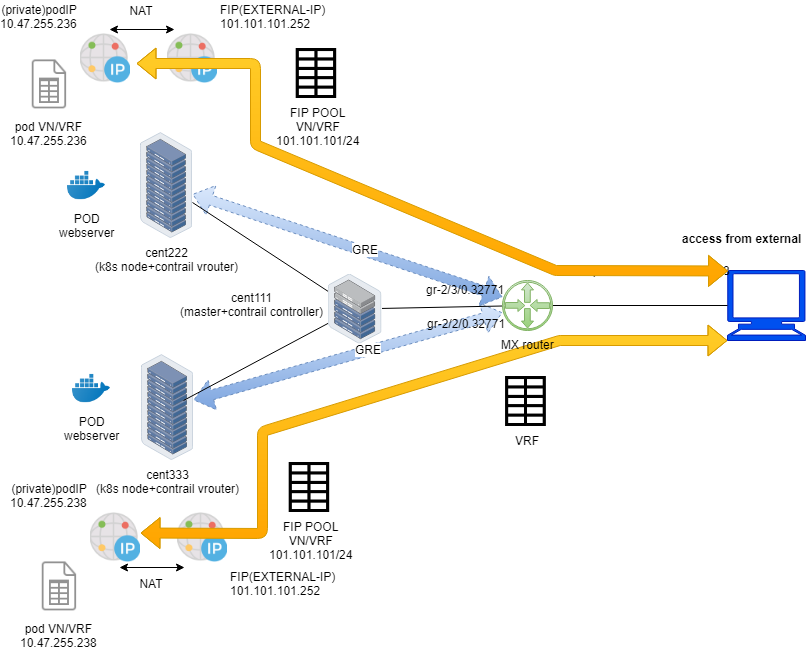

The diagram above was exported from draw.io. Its source (the exported page's mxGraphModel, read from the mxfile embedded in the PNG):
<mxGraphModel dx="1086" dy="808" grid="0" gridSize="10" guides="1" tooltips="1" connect="1" arrows="1" fold="1" page="1" pageScale="1" pageWidth="850" pageHeight="1100" math="0" shadow="0">
  <root>
    <mxCell id="0" />
    <mxCell id="1" parent="0" />
    <mxCell id="0u5-uzkA8_rVC3e182sA-17" value="" style="shape=flexArrow;endArrow=classic;startArrow=classic;html=1;fillColor=#dae8fc;strokeColor=#6c8ebf;dashed=1;gradientColor=#7ea6e0;" parent="1" source="9k2xtpESZ65avn1hHL7i-21" target="9k2xtpESZ65avn1hHL7i-2" edge="1">
      <mxGeometry width="50" height="50" relative="1" as="geometry">
        <mxPoint x="229" y="449.1426592797784" as="sourcePoint" />
        <mxPoint x="539" y="552.1897506925209" as="targetPoint" />
      </mxGeometry>
    </mxCell>
    <mxCell id="0u5-uzkA8_rVC3e182sA-20" value="GRE" style="text;html=1;resizable=0;points=[];align=center;verticalAlign=middle;labelBackgroundColor=#ffffff;" parent="0u5-uzkA8_rVC3e182sA-17" vertex="1" connectable="0">
      <mxGeometry x="0.1362" y="2" relative="1" as="geometry">
        <mxPoint as="offset" />
      </mxGeometry>
    </mxCell>
    <mxCell id="0u5-uzkA8_rVC3e182sA-16" value="" style="shape=flexArrow;endArrow=classic;startArrow=classic;html=1;fillColor=#dae8fc;strokeColor=#6c8ebf;dashed=1;gradientColor=#7ea6e0;" parent="1" source="9k2xtpESZ65avn1hHL7i-1" target="9k2xtpESZ65avn1hHL7i-2" edge="1">
      <mxGeometry width="50" height="50" relative="1" as="geometry">
        <mxPoint x="275" y="298" as="sourcePoint" />
        <mxPoint x="392" y="358" as="targetPoint" />
      </mxGeometry>
    </mxCell>
    <mxCell id="0u5-uzkA8_rVC3e182sA-19" value="GRE" style="text;html=1;resizable=0;points=[];align=center;verticalAlign=middle;labelBackgroundColor=#ffffff;" parent="0u5-uzkA8_rVC3e182sA-16" vertex="1" connectable="0">
      <mxGeometry x="0.1062" y="2" relative="1" as="geometry">
        <mxPoint as="offset" />
      </mxGeometry>
    </mxCell>
    <mxCell id="9k2xtpESZ65avn1hHL7i-1" value="cent222&lt;br&gt;(k8s node+contrail vrouter)&lt;br&gt;" style="points=[];aspect=fixed;html=1;align=center;shadow=0;dashed=0;image;image=img/lib/allied_telesis/storage/Datacenter_Server_Rack.svg;" parent="1" vertex="1">
      <mxGeometry x="163" y="222" width="52" height="106" as="geometry" />
    </mxCell>
    <mxCell id="9k2xtpESZ65avn1hHL7i-4" value="" style="shape=mxgraph.signs.tech.computer;html=1;fillColor=#0050ef;strokeColor=#001DBC;verticalLabelPosition=bottom;verticalAlign=top;align=center;fontColor=#ffffff;" parent="1" vertex="1">
      <mxGeometry x="750" y="360" width="78" height="70" as="geometry" />
    </mxCell>
    <mxCell id="9k2xtpESZ65avn1hHL7i-5" value="FIP POOL&lt;br&gt;VN/VRF&lt;br&gt;101.101.101/24&lt;br&gt;" style="shape=image;html=1;verticalAlign=top;verticalLabelPosition=bottom;labelBackgroundColor=#ffffff;imageAspect=0;aspect=fixed;image=https://cdn2.iconfinder.com/data/icons/freecns-cumulus/16/519904-098_Spreadsheet-128.png" parent="1" vertex="1">
      <mxGeometry x="315.5" y="138" width="50" height="50" as="geometry" />
    </mxCell>
    <mxCell id="9k2xtpESZ65avn1hHL7i-6" value="pod VN/VRF&lt;br&gt;10.47.255.236" style="shape=image;html=1;verticalAlign=top;verticalLabelPosition=bottom;labelBackgroundColor=#ffffff;imageAspect=0;aspect=fixed;image=https://cdn1.iconfinder.com/data/icons/hawcons/32/699052-icon-62-document-table-128.png" parent="1" vertex="1">
      <mxGeometry x="42" y="144" width="58" height="58" as="geometry" />
    </mxCell>
    <mxCell id="9k2xtpESZ65avn1hHL7i-7" style="edgeStyle=none;rounded=0;orthogonalLoop=1;jettySize=auto;html=1;endArrow=classic;endFill=1;startArrow=classic;startFill=1;entryX=1;entryY=0.25;entryDx=0;entryDy=0;" parent="1" edge="1">
      <mxGeometry relative="1" as="geometry">
        <mxPoint x="197" y="119" as="sourcePoint" />
        <mxPoint x="132" y="119" as="targetPoint" />
      </mxGeometry>
    </mxCell>
    <mxCell id="9k2xtpESZ65avn1hHL7i-8" value="VRF" style="shape=image;html=1;verticalAlign=top;verticalLabelPosition=bottom;labelBackgroundColor=#ffffff;imageAspect=0;aspect=fixed;image=https://cdn2.iconfinder.com/data/icons/freecns-cumulus/16/519904-098_Spreadsheet-128.png" parent="1" vertex="1">
      <mxGeometry x="525" y="466" width="50" height="50" as="geometry" />
    </mxCell>
    <mxCell id="9k2xtpESZ65avn1hHL7i-9" value="" style="points=[];aspect=fixed;html=1;align=center;shadow=0;dashed=0;image;image=img/lib/allied_telesis/storage/Datacenter_Server_Half_Rack_ToR.svg;" parent="1" vertex="1">
      <mxGeometry x="350.5" y="363.5" width="54" height="70" as="geometry" />
    </mxCell>
    <mxCell id="9k2xtpESZ65avn1hHL7i-10" style="edgeStyle=none;rounded=0;orthogonalLoop=1;jettySize=auto;html=1;endArrow=none;endFill=0;" parent="1" source="9k2xtpESZ65avn1hHL7i-1" target="9k2xtpESZ65avn1hHL7i-9" edge="1">
      <mxGeometry relative="1" as="geometry">
        <mxPoint x="148" y="130.66666666666674" as="sourcePoint" />
        <mxPoint x="265.5" y="204.83333333333337" as="targetPoint" />
      </mxGeometry>
    </mxCell>
    <mxCell id="9k2xtpESZ65avn1hHL7i-11" style="edgeStyle=none;rounded=0;orthogonalLoop=1;jettySize=auto;html=1;endArrow=none;endFill=0;" parent="1" source="9k2xtpESZ65avn1hHL7i-9" target="9k2xtpESZ65avn1hHL7i-2" edge="1">
      <mxGeometry relative="1" as="geometry">
        <mxPoint x="211" y="407.2222222222222" as="sourcePoint" />
        <mxPoint x="333.5" y="408.2692307692307" as="targetPoint" />
      </mxGeometry>
    </mxCell>
    <mxCell id="9k2xtpESZ65avn1hHL7i-12" style="edgeStyle=none;rounded=0;orthogonalLoop=1;jettySize=auto;html=1;endArrow=none;endFill=0;entryX=0;entryY=0.5;entryDx=0;entryDy=0;entryPerimeter=0;" parent="1" source="9k2xtpESZ65avn1hHL7i-2" target="9k2xtpESZ65avn1hHL7i-4" edge="1">
      <mxGeometry relative="1" as="geometry">
        <mxPoint x="387.5" y="408.02631578947364" as="sourcePoint" />
        <mxPoint x="780" y="405" as="targetPoint" />
      </mxGeometry>
    </mxCell>
    <mxCell id="9k2xtpESZ65avn1hHL7i-13" value="NAT&lt;br&gt;" style="text;html=1;strokeColor=none;fillColor=none;align=center;verticalAlign=middle;whiteSpace=wrap;rounded=0;" parent="1" vertex="1">
      <mxGeometry x="144" y="90" width="40" height="20" as="geometry" />
    </mxCell>
    <mxCell id="9k2xtpESZ65avn1hHL7i-18" value="FIP(EXTERNAL-IP)&lt;br&gt;101.101.101.252&lt;br&gt;" style="shape=image;html=1;verticalAlign=bottom;verticalLabelPosition=top;labelBackgroundColor=#ffffff;imageAspect=0;aspect=fixed;image=https://cdn2.iconfinder.com/data/icons/whcompare-servers-web-hosting/50/dedicated-ip-address-128.png;labelPosition=right;align=left;" parent="1" vertex="1">
      <mxGeometry x="190" y="123" width="50" height="50" as="geometry" />
    </mxCell>
    <mxCell id="9k2xtpESZ65avn1hHL7i-21" value="cent333&lt;br&gt;(k8s node+contrail vrouter)&lt;br&gt;" style="points=[];aspect=fixed;html=1;align=center;shadow=0;dashed=0;image;image=img/lib/allied_telesis/storage/Datacenter_Server_Rack.svg;" parent="1" vertex="1">
      <mxGeometry x="164" y="444" width="52" height="106" as="geometry" />
    </mxCell>
    <mxCell id="9k2xtpESZ65avn1hHL7i-22" style="edgeStyle=none;rounded=0;orthogonalLoop=1;jettySize=auto;html=1;endArrow=none;endFill=0;exitX=0.808;exitY=0.434;exitDx=0;exitDy=0;exitPerimeter=0;" parent="1" source="9k2xtpESZ65avn1hHL7i-21" target="9k2xtpESZ65avn1hHL7i-9" edge="1">
      <mxGeometry relative="1" as="geometry">
        <mxPoint x="211" y="292.14074074074074" as="sourcePoint" />
        <mxPoint x="360.5" y="390.70000000000005" as="targetPoint" />
      </mxGeometry>
    </mxCell>
    <mxCell id="9k2xtpESZ65avn1hHL7i-24" value="POD&lt;br&gt;webserver" style="shape=image;html=1;verticalAlign=top;verticalLabelPosition=bottom;labelBackgroundColor=#ffffff;imageAspect=0;aspect=fixed;image=https://cdn3.iconfinder.com/data/icons/social-media-2169/24/social_media_social_media_logo_docker-128.png" parent="1" vertex="1">
      <mxGeometry x="90" y="256" width="38" height="38" as="geometry" />
    </mxCell>
    <mxCell id="9k2xtpESZ65avn1hHL7i-29" value="POD&lt;br&gt;webserver" style="shape=image;html=1;verticalAlign=top;verticalLabelPosition=bottom;labelBackgroundColor=#ffffff;imageAspect=0;aspect=fixed;image=https://cdn3.iconfinder.com/data/icons/social-media-2169/24/social_media_social_media_logo_docker-128.png" parent="1" vertex="1">
      <mxGeometry x="95" y="459" width="38" height="38" as="geometry" />
    </mxCell>
    <mxCell id="9k2xtpESZ65avn1hHL7i-35" value="cent111&lt;br&gt;(master+contrail controller)&lt;br&gt;" style="text;html=1;strokeColor=none;fillColor=none;align=center;verticalAlign=middle;whiteSpace=wrap;rounded=0;" parent="1" vertex="1">
      <mxGeometry x="163" y="384" width="221" height="20" as="geometry" />
    </mxCell>
    <mxCell id="9k2xtpESZ65avn1hHL7i-37" value="http://101.101.101.252:8888&lt;br&gt;" style="text;html=1;strokeColor=none;fillColor=none;align=center;verticalAlign=middle;whiteSpace=wrap;rounded=0;" parent="1" vertex="1">
      <mxGeometry x="590.5" y="350" width="173" height="20" as="geometry" />
    </mxCell>
    <mxCell id="3vZG5V8lhZLNRGF9oRqJ-1" value="" style="shape=flexArrow;endArrow=classic;startArrow=classic;html=1;entryX=0.007;entryY=0.007;entryDx=0;entryDy=0;entryPerimeter=0;fillColor=#ffcd28;strokeColor=#d79b00;gradientColor=#ffa500;" parent="1" target="9k2xtpESZ65avn1hHL7i-4" edge="1">
      <mxGeometry width="50" height="50" relative="1" as="geometry">
        <mxPoint x="159" y="153" as="sourcePoint" />
        <mxPoint x="745.9179999999999" y="378.8889999999999" as="targetPoint" />
        <Array as="points">
          <mxPoint x="278" y="153" />
          <mxPoint x="278" y="234" />
          <mxPoint x="578" y="360" />
        </Array>
      </mxGeometry>
    </mxCell>
    <mxCell id="3vZG5V8lhZLNRGF9oRqJ-2" value="&lt;b&gt;access from external&lt;/b&gt;" style="text;html=1;resizable=0;points=[];align=center;verticalAlign=middle;labelBackgroundColor=#ffffff;" parent="3vZG5V8lhZLNRGF9oRqJ-1" vertex="1" connectable="0">
      <mxGeometry x="0.0321" relative="1" as="geometry">
        <mxPoint x="338" y="32" as="offset" />
      </mxGeometry>
    </mxCell>
    <mxCell id="3vZG5V8lhZLNRGF9oRqJ-3" value="&lt;span style=&quot;text-align: center&quot;&gt;(private)podIP&lt;/span&gt;&lt;br style=&quot;text-align: center&quot;&gt;&lt;span style=&quot;text-align: center&quot;&gt;10.47.255.236&lt;/span&gt;" style="shape=image;html=1;verticalAlign=bottom;verticalLabelPosition=top;labelBackgroundColor=#ffffff;imageAspect=0;aspect=fixed;image=https://cdn2.iconfinder.com/data/icons/whcompare-servers-web-hosting/50/dedicated-ip-address-128.png;labelPosition=left;align=right;" parent="1" vertex="1">
      <mxGeometry x="103" y="123" width="50" height="50" as="geometry" />
    </mxCell>
    <mxCell id="0u5-uzkA8_rVC3e182sA-1" value="FIP POOL&lt;br&gt;VN/VRF&lt;br&gt;101.101.101/24&lt;br&gt;" style="shape=image;html=1;verticalAlign=top;verticalLabelPosition=bottom;labelBackgroundColor=#ffffff;imageAspect=0;aspect=fixed;image=https://cdn2.iconfinder.com/data/icons/freecns-cumulus/16/519904-098_Spreadsheet-128.png" parent="1" vertex="1">
      <mxGeometry x="308.5" y="552" width="50" height="50" as="geometry" />
    </mxCell>
    <mxCell id="0u5-uzkA8_rVC3e182sA-2" value="pod VN/VRF&lt;br&gt;10.47.255.238&lt;br&gt;" style="shape=image;html=1;verticalAlign=top;verticalLabelPosition=bottom;labelBackgroundColor=#ffffff;imageAspect=0;aspect=fixed;image=https://cdn1.iconfinder.com/data/icons/hawcons/32/699052-icon-62-document-table-128.png" parent="1" vertex="1">
      <mxGeometry x="52" y="646" width="58" height="58" as="geometry" />
    </mxCell>
    <mxCell id="0u5-uzkA8_rVC3e182sA-3" style="edgeStyle=none;rounded=0;orthogonalLoop=1;jettySize=auto;html=1;endArrow=classic;endFill=1;startArrow=classic;startFill=1;entryX=1;entryY=0.25;entryDx=0;entryDy=0;" parent="1" edge="1">
      <mxGeometry relative="1" as="geometry">
        <mxPoint x="207" y="657" as="sourcePoint" />
        <mxPoint x="142" y="657" as="targetPoint" />
      </mxGeometry>
    </mxCell>
    <mxCell id="0u5-uzkA8_rVC3e182sA-4" value="NAT&lt;br&gt;" style="text;html=1;strokeColor=none;fillColor=none;align=center;verticalAlign=middle;whiteSpace=wrap;rounded=0;" parent="1" vertex="1">
      <mxGeometry x="154" y="663" width="40" height="20" as="geometry" />
    </mxCell>
    <mxCell id="0u5-uzkA8_rVC3e182sA-5" value="FIP(EXTERNAL-IP)&lt;br&gt;101.101.101.252&lt;br&gt;" style="shape=image;html=1;verticalAlign=top;verticalLabelPosition=bottom;labelBackgroundColor=#ffffff;imageAspect=0;aspect=fixed;image=https://cdn2.iconfinder.com/data/icons/whcompare-servers-web-hosting/50/dedicated-ip-address-128.png;labelPosition=right;align=left;" parent="1" vertex="1">
      <mxGeometry x="200" y="602" width="50" height="50" as="geometry" />
    </mxCell>
    <mxCell id="0u5-uzkA8_rVC3e182sA-6" value="&lt;span style=&quot;text-align: center&quot;&gt;(private)podIP&lt;/span&gt;&lt;br style=&quot;text-align: center&quot;&gt;&lt;span style=&quot;text-align: center&quot;&gt;10.47.255.238&lt;/span&gt;" style="shape=image;html=1;verticalAlign=bottom;verticalLabelPosition=top;labelBackgroundColor=#ffffff;imageAspect=0;aspect=fixed;image=https://cdn2.iconfinder.com/data/icons/whcompare-servers-web-hosting/50/dedicated-ip-address-128.png;labelPosition=left;align=right;" parent="1" vertex="1">
      <mxGeometry x="113" y="602" width="50" height="50" as="geometry" />
    </mxCell>
    <mxCell id="0u5-uzkA8_rVC3e182sA-7" value="" style="shape=flexArrow;endArrow=classic;startArrow=classic;html=1;fillColor=#ffcd28;strokeColor=#d79b00;entryX=0;entryY=1;entryDx=0;entryDy=0;entryPerimeter=0;gradientColor=#ffa500;" parent="1" target="9k2xtpESZ65avn1hHL7i-4" edge="1">
      <mxGeometry width="50" height="50" relative="1" as="geometry">
        <mxPoint x="163" y="622.5" as="sourcePoint" />
        <mxPoint x="771" y="433.5" as="targetPoint" />
        <Array as="points">
          <mxPoint x="285" y="623" />
          <mxPoint x="285" y="521" />
          <mxPoint x="582" y="430" />
        </Array>
      </mxGeometry>
    </mxCell>
    <mxCell id="9k2xtpESZ65avn1hHL7i-2" value="MX router" style="pointerEvents=1;shadow=0;dashed=0;html=1;strokeColor=#82b366;fillColor=#d5e8d4;aspect=fixed;labelPosition=center;verticalLabelPosition=bottom;verticalAlign=top;align=center;outlineConnect=0;shape=mxgraph.vvd.physical_upstream_router;gradientColor=#97d077;" parent="1" vertex="1">
      <mxGeometry x="525" y="370" width="50" height="50" as="geometry" />
    </mxCell>
    <mxCell id="0u5-uzkA8_rVC3e182sA-9" value="gr-2/3/0.32771" style="text;html=1;resizable=0;points=[];autosize=1;align=left;verticalAlign=top;spacingTop=-4;" parent="1" vertex="1">
      <mxGeometry x="447" y="370" width="88" height="14" as="geometry" />
    </mxCell>
    <mxCell id="0u5-uzkA8_rVC3e182sA-10" value="gr-2/2/0.32771" style="text;html=1;resizable=0;points=[];autosize=1;align=left;verticalAlign=top;spacingTop=-4;" parent="1" vertex="1">
      <mxGeometry x="448" y="404" width="88" height="14" as="geometry" />
    </mxCell>
  </root>
</mxGraphModel>